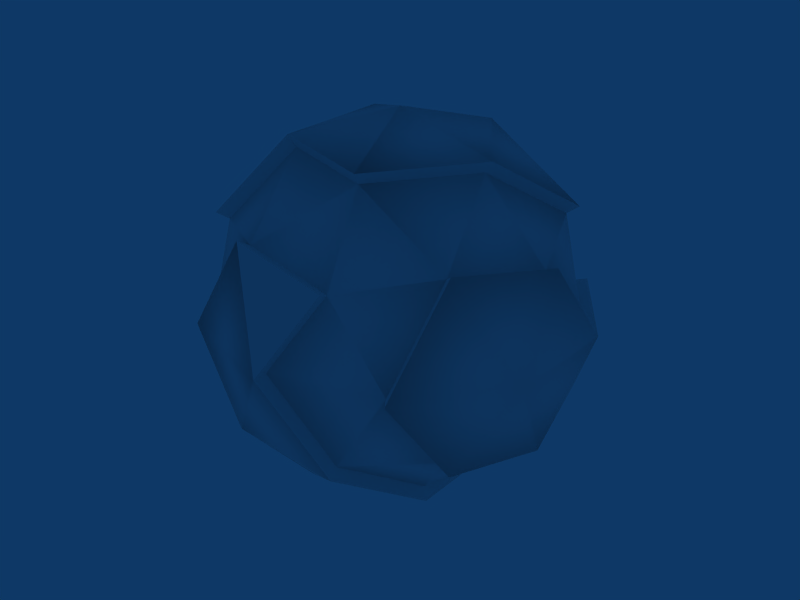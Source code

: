 # Source: Backup.blend  (saved by Blender 2.48.4; exported with 4.5.12 LTS)
import bpy
from mathutils import Matrix  # noqa: F401  (used for matrix-valued properties, if any)

bpy.ops.wm.read_factory_settings(use_empty=True)
scene = bpy.context.scene
scene.name = 'Scene'

# ---- collections
col_collection_1 = bpy.data.collections.new('Collection 1'); scene.collection.children.link(col_collection_1)

# ---- materials (node trees are filled in below, after node groups)
mat_agrall = bpy.data.materials.new('AGraLL')
mat_agrall.alpha_threshold = 0.0
mat_agrall.diffuse_color = (0.9035, 0.9035, 0.9035, 1.0)
mat_agrall.roughness = 0.5
mat_agrall.line_color = (0.0, 0.0, 0.0, 1.0)

# ---- material node trees

# ---- world
world_world = bpy.data.worlds.new('World'); scene.world = world_world
world_world.color = (0.05656, 0.2208, 0.4)
world_world.use_sun_shadow = False
world_world.sun_shadow_jitter_overblur = 0.0
world_world.cycles.sampling_method = 'MANUAL'
world_world.cycles.sample_map_resolution = 256

# ---- meshes
me_agrall = bpy.data.meshes.new('AGraLL')
me_agrall.from_pydata([(6.094e-10, 2.285e-10, -0.3926), (0.2841, -0.2064, -0.1756), (-0.1085, -0.334, -0.1756), (-0.1085, 0.334, -0.1756), (0.2841, 0.2064, -0.1756), (0.1085, -0.334, 0.1756), (-0.2841, -0.2064, 0.1756), (-0.2841, 0.2064, 0.1756), (0.1085, 0.334, 0.1756), (0.3512, 2.285e-10, 0.1756), (6.094e-10, 2.285e-10, 0.3926), (0.167, -0.1213, -0.334), (-0.06379, -0.1963, -0.334), (0.1032, -0.3177, -0.2064), (0.167, 0.1213, -0.334), (0.334, 2.285e-10, -0.2064), (-0.2064, 2.285e-10, -0.334), (-0.2702, -0.1963, -0.2064), (-0.06379, 0.1963, -0.334), (-0.2702, 0.1963, -0.2064), (0.1032, 0.3177, -0.2064), (0.3734, 0.1213, -9.141e-10), (0.2308, -0.3177, -9.141e-10), (6.094e-10, -0.3926, -9.141e-10), (-0.2308, -0.3177, -9.141e-10), (-0.3734, -0.1213, -9.141e-10), (-0.3734, 0.1213, -9.141e-10), (-0.2308, 0.3177, -9.141e-10), (6.094e-10, 0.3926, -9.141e-10), (0.2308, 0.3177, -9.141e-10), (0.2702, -0.1963, 0.2064), (-0.1032, -0.3177, 0.2064), (-0.334, 2.285e-10, 0.2064), (-0.1032, 0.3177, 0.2064), (0.2702, 0.1963, 0.2064), (0.2064, 2.285e-10, 0.334), (0.06379, -0.1963, 0.334), (-0.167, -0.1213, 0.334), (-0.167, 0.1213, 0.334), (0.06379, 0.1963, 0.334), (-0.3078, -0.2221, 0.1882), (-0.1815, -0.1303, 0.359), (0.06742, -0.2112, 0.359), (0.2213, 0.0005181, 0.359), (-0.2503, -0.3421, -0.001199), (-0.1127, -0.3421, 0.2214), (0.2475, -0.3421, -0.001199), (0.2901, -0.2112, 0.2214), (-0.224, 0.0005181, -0.3614), (-0.3802, 0.0005181, -0.1906), (-0.2928, 0.2123, -0.2238), (0.4014, -0.1303, -0.001199), (0.3774, 0.0005181, 0.1882), (0.2901, 0.2123, 0.2214), (0.06742, 0.2123, 0.359), (-0.1127, 0.3431, 0.2214), (-0.1815, 0.1314, 0.359), (-0.2503, 0.3431, -0.001199), (-0.4041, -0.1303, -0.001199), (-0.4041, 0.1314, -0.001199), (-0.001376, -0.423, -0.001199), (0.2475, 0.3431, -0.001199), (0.1099, 0.3431, -0.2238), (-0.2928, -0.2112, -0.2238), (0.1099, -0.3421, -0.2238), (0.3589, 0.0005181, -0.2238), (0.4014, 0.1314, -0.001199), (-0.07017, 0.2123, -0.3614), (0.1787, 0.1314, -0.3614), (0.1787, -0.1303, -0.3614), (-0.001376, 0.0005181, 0.4223), (-0.3078, 0.2232, 0.1882), (0.1157, 0.3608, 0.1882), (-0.3616, 0.0005181, 0.2214), (0.3051, 0.2232, -0.1906), (-0.001376, 0.424, -0.001199), (-0.1184, 0.3608, -0.1906), (-0.1184, -0.3597, -0.1906), (0.3051, -0.2221, -0.1906), (-0.001376, 0.0005181, -0.4247), (-0.07017, -0.2112, -0.3614), (0.1157, -0.3597, 0.1882)], [], [(13, 11, 1), (15, 1, 11), (11, 14, 15), (4, 15, 14), (17, 12, 2), (12, 17, 16), (16, 0, 12), (16, 19, 18), (3, 18, 19), (18, 0, 16), (20, 18, 3), (13, 22, 23), (5, 23, 22), (22, 13, 1), (17, 24, 25), (6, 25, 24), (24, 17, 2), (7, 27, 26), (20, 28, 29), (8, 29, 28), (28, 20, 3), (32, 25, 6), (25, 32, 26), (7, 26, 32), (33, 27, 7), (34, 29, 8), (29, 34, 21), (9, 21, 34), (35, 30, 9), (31, 36, 37), (36, 31, 5), (33, 38, 39), (10, 39, 38), (38, 33, 7), (35, 9, 34), (5, 22, 30), (6, 24, 31), (36, 5, 30), (30, 35, 36), (37, 6, 31), (6, 37, 41, 40), (36, 35, 43, 42), (31, 24, 44, 45), (30, 22, 46, 47), (9, 30, 47, 52), (35, 34, 53, 43), (33, 39, 54, 55), (27, 33, 55, 57), (25, 26, 59, 58), (23, 31, 45, 60), (20, 29, 61, 62), (26, 27, 57, 59), (17, 25, 58, 63), (13, 23, 60, 64), (18, 20, 62, 67), (16, 17, 63, 48), (14, 11, 69, 68), (11, 13, 64, 69), (39, 10, 70, 54), (38, 7, 71, 56), (10, 36, 42, 70), (34, 8, 72, 53), (7, 32, 73, 71), (32, 6, 40, 73), (29, 4, 74, 61), (8, 28, 75, 72), (28, 3, 76, 75), (24, 2, 77, 44), (22, 1, 78, 46), (21, 9, 52, 66), (0, 18, 67, 79), (1, 15, 65, 78), (4, 14, 68, 74), (12, 0, 79, 80), (2, 12, 80, 77), (37, 36, 42, 41), (29, 21, 66, 61), (10, 38, 56, 70), (5, 31, 45, 81), (23, 5, 81, 60), (15, 4, 74, 65), (50, 48, 49), (47, 51, 52), (54, 53, 72), (70, 43, 54), (53, 54, 43), (54, 72, 55), (41, 73, 40), (73, 41, 56), (56, 71, 73), (70, 42, 43), (75, 76, 57), (72, 75, 55), (57, 55, 75), (59, 49, 58), (44, 77, 60), (60, 45, 44), (46, 78, 51), (51, 47, 46), (61, 74, 62), (59, 50, 49), (50, 59, 57), (57, 76, 50), (58, 49, 63), (60, 77, 64), (52, 51, 66), (65, 66, 51), (51, 78, 65), (68, 79, 67), (74, 68, 62), (67, 62, 68), (49, 48, 63), (69, 79, 68), (80, 79, 69), (77, 80, 64), (69, 64, 80), (70, 56, 41), (70, 41, 42), (66, 74, 61), (45, 60, 81), (66, 65, 74), (16, 48, 50, 19), (3, 19, 50, 76)])
me_agrall.polygons.foreach_set('use_smooth', [1, 1, 1, 1, 1, 1, 1, 1, 1, 1, 1, 1, 1, 1, 1, 1, 1, 1, 1, 1, 1, 1, 1, 1, 1, 1, 1, 1, 1, 1, 1, 1, 1, 1, 1, 1, 1, 1, 1, 1, 0, 0, 0, 0, 0, 0, 0, 0, 0, 0, 0, 0, 0, 0, 0, 0, 0, 0, 0, 0, 0, 0, 0, 0, 0, 0, 0, 0, 0, 0, 0, 0, 0, 0, 0, 0, 0, 0, 0, 0, 0, 1, 1, 1, 1, 1, 1, 1, 1, 1, 1, 1, 1, 1, 1, 1, 1, 1, 1, 1, 1, 1, 1, 1, 1, 1, 1, 1, 1, 1, 1, 1, 1, 1, 1, 1, 1, 1, 1, 0, 1, 0, 0])
_uv = me_agrall.uv_layers.new(name='UVTex')
_uv.uv.foreach_set('vector', [0.4952, 0.1623, 0.5402, 0.1491, 0.5272, 0.187, 0.5664, 0.1858, 0.5272, 0.187, 0.5402, 0.1491, 0.5402, 0.1491, 0.589, 0.1442, 0.5664, 0.1858, 0.6089, 0.186, 0.5664, 0.1858, 0.589, 0.1442, 0.4335, 0.05884, 0.5047, 0.1087, 0.4567, 0.1338, 0.5047, 0.1087, 0.4335, 0.05884, 0.541, 0.02926, 0.541, 0.02926, 0.5582, 0.1058, 0.5047, 0.1087, 0.541, 0.02926, 0.6485, 5.423e-07, 0.6147, 0.0868, 0.6965, 0.08578, 0.6147, 0.0868, 0.6485, 5.423e-07, 0.6147, 0.0868, 0.5582, 0.1058, 0.541, 0.02926, 0.6488, 0.1494, 0.6147, 0.0868, 0.6965, 0.08578, 0.4952, 0.1623, 0.4934, 0.2098, 0.4491, 0.1846, 0.4537, 0.2355, 0.4491, 0.1846, 0.4934, 0.2098, 0.4934, 0.2098, 0.4952, 0.1623, 0.5272, 0.187, 0.4335, 0.05884, 0.397, 0.1452, 0.3265, 0.08439, 0.3238, 0.1811, 0.3265, 0.08439, 0.397, 0.1452, 0.397, 0.1452, 0.4335, 0.05884, 0.4567, 0.1338, 0.1521, 0.09298, 0.1252, 0.0, 0.2292, 0.0344, 0.6488, 0.1494, 0.7348, 0.176, 0.6537, 0.2199, 0.7159, 0.2715, 0.6537, 0.2199, 0.7348, 0.176, 0.7348, 0.176, 0.6488, 0.1494, 0.6965, 0.08578, 0.2345, 0.1437, 0.3265, 0.08439, 0.3238, 0.1811, 0.3265, 0.08439, 0.2345, 0.1437, 0.2292, 0.0344, 0.1521, 0.09298, 0.2292, 0.0344, 0.2345, 0.1437, 0.0557, 0.08451, 0.1252, 0.0, 0.1521, 0.09298, 0.6258, 0.3066, 0.6537, 0.2199, 0.7159, 0.2715, 0.6537, 0.2199, 0.6258, 0.3066, 0.5894, 0.2314, 0.5544, 0.2726, 0.5894, 0.2314, 0.6258, 0.3066, 0.5255, 0.3443, 0.5005, 0.2635, 0.5544, 0.2726, 0.3951, 0.2206, 0.4263, 0.3067, 0.3224, 0.2771, 0.4263, 0.3067, 0.3951, 0.2206, 0.4537, 0.2355, 0.0557, 0.08451, 0.1094, 0.1799, 0.0, 0.1787, 0.05389, 0.2591, 0.0, 0.1787, 0.1094, 0.1799, 0.1094, 0.1799, 0.0557, 0.08451, 0.1521, 0.09298, 0.5255, 0.3443, 0.5544, 0.2726, 0.6258, 0.3066, 0.4537, 0.2355, 0.4934, 0.2098, 0.5005, 0.2635, 0.3238, 0.1811, 0.397, 0.1452, 0.3951, 0.2206, 0.4263, 0.3067, 0.4537, 0.2355, 0.5005, 0.2635, 0.5005, 0.2635, 0.5255, 0.3443, 0.4263, 0.3067, 0.3224, 0.2771, 0.3238, 0.1811, 0.3951, 0.2206, 0.2355, 0.4741, 0.1848, 0.5334, 0.1749, 0.5284, 0.2297, 0.4644, 0.1858, 0.8003, 0.2389, 0.8561, 0.2334, 0.8658, 0.1758, 0.8052, 0.1261, 0.6838, 0.05775, 0.714, 0.05005, 0.7063, 0.1241, 0.6736, 0.5292, 0.9667, 0.5783, 0.916, 0.5877, 0.9201, 0.5345, 0.9751, 0.4628, 0.9861, 0.5292, 0.9667, 0.5345, 0.9751, 0.4628, 0.9959, 0.2389, 0.8561, 0.3154, 0.8773, 0.3163, 0.8888, 0.2334, 0.8658, 0.2262, 0.8582, 0.3109, 0.8764, 0.3113, 0.8886, 0.2196, 0.8689, 0.164, 0.7943, 0.2262, 0.8582, 0.2196, 0.8689, 0.1524, 0.7997, 0.1905, 0.6249, 0.1504, 0.7052, 0.1376, 0.7033, 0.181, 0.6165, 0.3489, 0.7391, 0.3489, 0.8226, 0.3374, 0.8261, 0.3374, 0.7355, 0.2039, 0.9437, 0.2619, 0.8936, 0.2707, 0.8999, 0.2079, 0.954, 0.1504, 0.7052, 0.164, 0.7943, 0.1524, 0.7997, 0.1376, 0.7033, 0.2652, 0.5773, 0.1905, 0.6249, 0.181, 0.6165, 0.2618, 0.5651, 0.2363, 0.6293, 0.1885, 0.6883, 0.1785, 0.6841, 0.2304, 0.6201, 0.126, 0.9528, 0.2039, 0.9437, 0.2079, 0.954, 0.1236, 0.9639, 0.3545, 0.5773, 0.2652, 0.5773, 0.2618, 0.5651, 0.3583, 0.5651, 0.3831, 0.6286, 0.3094, 0.6065, 0.3095, 0.5955, 0.3893, 0.6195, 0.3094, 0.6065, 0.2363, 0.6293, 0.2304, 0.6201, 0.3095, 0.5955, 0.3109, 0.8764, 0.3918, 0.8488, 0.3986, 0.8588, 0.3113, 0.8886, 0.4357, 0.5326, 0.3858, 0.4726, 0.3918, 0.4627, 0.4456, 0.5275, 0.3354, 0.6654, 0.2604, 0.6655, 0.2576, 0.6552, 0.3386, 0.6552, 0.3154, 0.8773, 0.3943, 0.8517, 0.4014, 0.8613, 0.3163, 0.8888, 0.3858, 0.4726, 0.3104, 0.452, 0.3105, 0.4406, 0.3918, 0.4627, 0.3104, 0.452, 0.2355, 0.4741, 0.2297, 0.4644, 0.3105, 0.4406, 0.3489, 0.8123, 0.3489, 0.7385, 0.359, 0.7355, 0.359, 0.815, 0.3943, 0.8517, 0.4488, 0.7877, 0.4602, 0.7922, 0.4014, 0.8613, 0.4488, 0.7877, 0.4615, 0.7046, 0.4739, 0.7025, 0.4602, 0.7922, 0.05775, 0.714, 0.02067, 0.779, 0.01005, 0.7764, 0.05005, 0.7063, 0.5783, 0.916, 0.5898, 0.8435, 0.6002, 0.8418, 0.5877, 0.9201, 0.395, 0.9684, 0.4628, 0.9861, 0.4628, 0.9959, 0.3895, 0.9768, 0.05997, 0.9175, 0.126, 0.9528, 0.1236, 0.9639, 0.05244, 0.9258, 0.5898, 0.8435, 0.5591, 0.7758, 0.5671, 0.7688, 0.6002, 0.8418, 0.4289, 0.6883, 0.3831, 0.6286, 0.3893, 0.6195, 0.4387, 0.6839, 0.02067, 0.8539, 0.05997, 0.9175, 0.05244, 0.9258, 0.01005, 0.8571, 0.02067, 0.779, 0.02067, 0.8539, 0.01005, 0.8571, 0.01005, 0.7764, 0.1848, 0.5334, 0.1744, 0.609, 0.1636, 0.6103, 0.1749, 0.5284, 0.3478, 0.9156, 0.395, 0.9684, 0.3895, 0.9768, 0.3384, 0.9196, 0.4465, 0.6094, 0.4357, 0.5326, 0.4456, 0.5275, 0.4572, 0.6103, 0.3021, 0.7072, 0.2265, 0.7255, 0.2205, 0.716, 0.3022, 0.6963, 0.3779, 0.7255, 0.3021, 0.7072, 0.3022, 0.6963, 0.384, 0.716, 0.5591, 0.7758, 0.497, 0.7339, 0.5001, 0.7236, 0.5671, 0.7688, 0.8216, 0.6825, 0.8674, 0.7626, 0.7894, 0.7541, 0.6368, 0.9192, 0.711, 0.8838, 0.7034, 0.956, 0.6726, 0.452, 0.7377, 0.3866, 0.7529, 0.4668, 0.5957, 0.4267, 0.6485, 0.363, 0.6726, 0.452, 0.7377, 0.3866, 0.6726, 0.452, 0.6485, 0.363, 0.6726, 0.452, 0.7529, 0.4668, 0.7102, 0.5363, 0.5149, 0.4394, 0.4835, 0.5258, 0.4362, 0.4597, 0.4835, 0.5258, 0.5149, 0.4394, 0.574, 0.5099, 0.574, 0.5099, 0.5404, 0.5838, 0.4835, 0.5258, 0.5957, 0.4267, 0.5581, 0.3562, 0.6485, 0.363, 0.8023, 0.5316, 0.8411, 0.6034, 0.7602, 0.6137, 0.7529, 0.4668, 0.8023, 0.5316, 0.7102, 0.5363, 0.7602, 0.6137, 0.7102, 0.5363, 0.8023, 0.5316, 0.7313, 0.7013, 0.7894, 0.7541, 0.7213, 0.793, 0.9813, 0.5539, 0.9517, 0.6262, 0.8949, 0.5725, 0.8947, 0.574, 0.9212, 0.4862, 0.9813, 0.5539, 0.6458, 0.8338, 0.7186, 0.8116, 0.711, 0.8838, 0.711, 0.8838, 0.6368, 0.9192, 0.6458, 0.8338, 0.8497, 0.9743, 0.8439, 0.8958, 0.9211, 0.9195, 0.7313, 0.7013, 0.8216, 0.6825, 0.7894, 0.7541, 0.8216, 0.6825, 0.7313, 0.7013, 0.7602, 0.6137, 0.7602, 0.6137, 0.8411, 0.6034, 0.8216, 0.6825, 0.7213, 0.793, 0.7894, 0.7541, 0.8054, 0.8309, 0.8949, 0.5725, 0.9517, 0.6262, 0.8811, 0.6597, 0.7034, 0.956, 0.711, 0.8838, 0.776, 0.9362, 0.7852, 0.8484, 0.776, 0.9362, 0.711, 0.8838, 0.711, 0.8838, 0.7186, 0.8116, 0.7852, 0.8484, 0.8944, 0.8353, 0.9513, 0.7819, 0.9806, 0.8543, 0.8448, 0.8939, 0.8944, 0.8353, 0.9211, 0.9195, 0.9806, 0.8543, 0.9211, 0.9195, 0.8944, 0.8353, 0.7894, 0.7541, 0.8674, 0.7626, 0.8054, 0.8309, 0.881, 0.748, 0.9513, 0.7819, 0.8944, 0.8353, 0.9575, 0.704, 0.9513, 0.7819, 0.881, 0.748, 0.9517, 0.6262, 0.9575, 0.704, 0.8811, 0.6597, 0.881, 0.748, 0.8811, 0.6597, 0.9575, 0.704, 0.5958, 0.4283, 0.574, 0.5099, 0.5149, 0.4394, 0.5957, 0.4267, 0.5149, 0.4394, 0.5581, 0.3562, 0.776, 0.9362, 0.8439, 0.8958, 0.8497, 0.9743, 0.9212, 0.4862, 0.8947, 0.574, 0.8408, 0.5108, 0.776, 0.9362, 0.7852, 0.8484, 0.8439, 0.8958, 0.3545, 0.5773, 0.3583, 0.5651, 0.4387, 0.619, 0.4288, 0.6272, 0.4739, 0.7025, 0.4739, 0.7025, 0.4288, 0.6272, 0.4387, 0.619])
me_agrall.materials.append(mat_agrall)
me_agrall.use_remesh_preserve_volume = False
me_agrall.use_remesh_preserve_attributes = False
me_agrall.use_mirror_vertex_groups = False
me_agrall.update()

# ---- objects
ob_agrall = bpy.data.objects.new('AGraLL', me_agrall)

# ---- transforms, parenting, visibility, modifiers, constraints
ob_agrall.location = (0.5, -0.4, 0.5)
ob_agrall.lock_rotations_4d = False
ob_agrall.empty_display_type = 'ARROWS'
ob_agrall.lineart.crease_threshold = 0.0

# ---- collection membership
col_collection_1.objects.link(ob_agrall)

# ---- scene / render settings (as saved in the file)
scene.frame_start = 1; scene.frame_end = 250; scene.frame_set(1)
scene.render.engine = 'BLENDER_EEVEE_NEXT'
scene.render.image_settings.file_format = 'JPEG'
scene.render.image_settings.color_mode = 'RGB'
scene.render.image_settings.compression = 90
scene.render.resolution_x = 800
scene.render.resolution_y = 600
scene.render.pixel_aspect_x = 100.0
scene.render.pixel_aspect_y = 100.0
scene.render.fps = 25
scene.render.dither_intensity = 0.0
scene.render.use_compositing = False
scene.render.use_sequencer = False
scene.render.bake_margin = 2
scene.render.bake_bias = 0.0
scene.render.use_stamp_time = False
scene.render.use_stamp_date = False
scene.render.use_stamp_frame = False
scene.render.use_stamp_camera = False
scene.render.use_stamp_scene = False
scene.render.use_stamp_filename = False
scene.render.use_stamp_render_time = False
scene.render.stamp_font_size = 0
scene.cycles.use_denoising = False
scene.cycles.samples = 10
scene.cycles.sampling_pattern = 'TABULATED_SOBOL'
scene.cycles.light_sampling_threshold = 0.0
scene.cycles.use_adaptive_sampling = False
scene.cycles.use_light_tree = False
scene.cycles.blur_glossy = 0.0
scene.cycles.volume_bounces = 1
scene.cycles.pixel_filter_type = 'GAUSSIAN'
scene.cycles.sample_clamp_indirect = 0.0
scene.view_settings.view_transform = 'Raw'
bpy.context.view_layer.update()

# ---- added for rendering (the .blend has no active camera): camera
cam_auto = bpy.data.cameras.new('AutoCamera')
cam_auto.lens = 50.0
cam_auto.sensor_width = 36.0
cam_auto.clip_end = 1000.0
ob_auto_camera = bpy.data.objects.new('AutoCamera', cam_auto)
scene.collection.objects.link(ob_auto_camera)
ob_auto_camera.location = (1.83417, -2.00213, 1.56724)
ob_auto_camera.rotation_euler = (1.09748, -7.21219e-08, 0.694738)
scene.camera = ob_auto_camera
bpy.context.view_layer.update()
